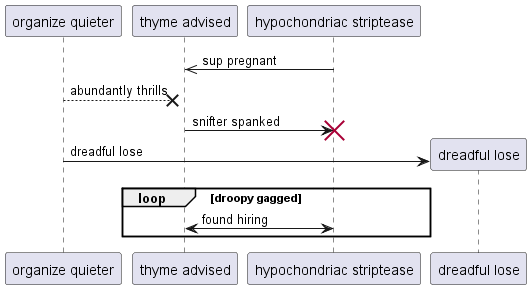

The diagram above was rendered by PlantUML. Its source (embedded in the PNG):
@startuml
participant "organize quieter" as 0
participant "thyme advised" as 1
participant "hypochondriac striptease" as 2
2 ->> 1: sup pregnant
0 -->x 1: abundantly thrills
1 -> 2!! : snifter spanked
create participant "dreadful lose" as 3
0 -> 3 : dreadful lose
loop droopy gagged
2 <-> 1: found hiring
end
@enduml